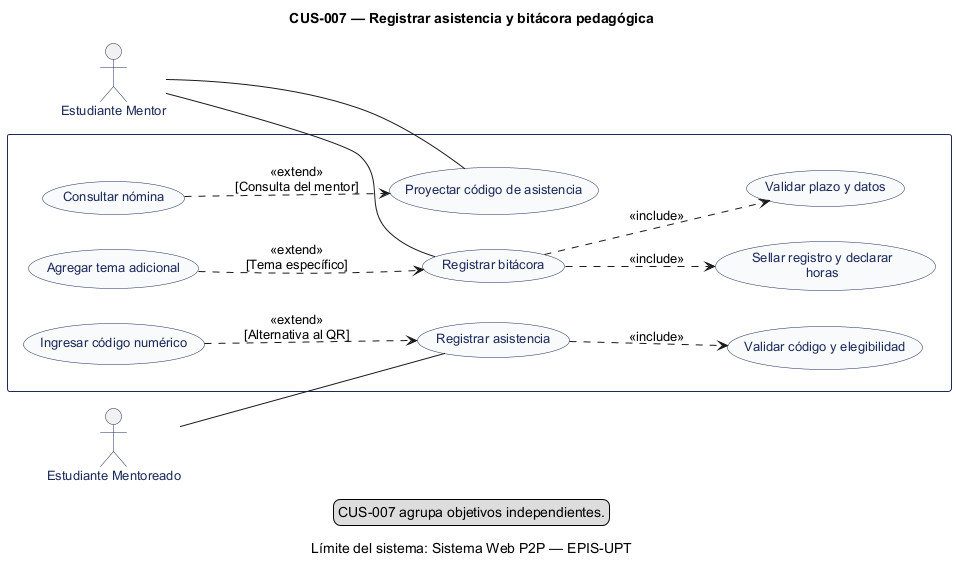

The diagram above was rendered by PlantUML. Its source (embedded in the PNG):
@startuml
' CUS-007 — Registrar asistencia y bitácora pedagógica
' Estado: Implementación identificada; revisión estática
' Fuente: catálogo consolidado DOC-H02, línea base 044d2a8.
left to right direction
title CUS-007 — Registrar asistencia y bitácora pedagógica
skinparam shadowing false
skinparam defaultFontName Arial
skinparam defaultFontSize 13
skinparam actor {
  BorderColor #1C2A59
  FontColor #1C2A59
}
skinparam usecase {
  BackgroundColor #F8FAFC
  BorderColor #1C2A59
  FontColor #1C2A59
}
skinparam rectangle {
  BorderColor #1C2A59
}
actor "Estudiante Mentor" as A0
actor "Estudiante Mentoreado" as A1
caption Límite del sistema: Sistema Web P2P — EPIS-UPT
rectangle " " {
  usecase "Registrar asistencia" as U1
  usecase "Validar código y elegibilidad" as U2
  usecase "Ingresar código numérico" as U3
  usecase "Consultar nómina" as U4
  usecase "Proyectar código de asistencia" as U5
  usecase "Registrar bitácora" as U6
  usecase "Validar plazo y datos" as U7
  usecase "Agregar tema adicional" as U8
  usecase "Sellar registro y declarar\nhoras" as U9
}
A0 -- U5
A1 -- U1
A0 -- U6
U1 ..> U2 : <<include>>
U3 ..> U1 : <<extend>>\n[Alternativa al QR]
U4 ..> U5 : <<extend>>\n[Consulta del mentor]
U6 ..> U7 : <<include>>
U8 ..> U6 : <<extend>>\n[Tema específico]
U6 ..> U9 : <<include>>
legend bottom
  CUS-007 agrupa objetivos independientes.
endlegend
@enduml